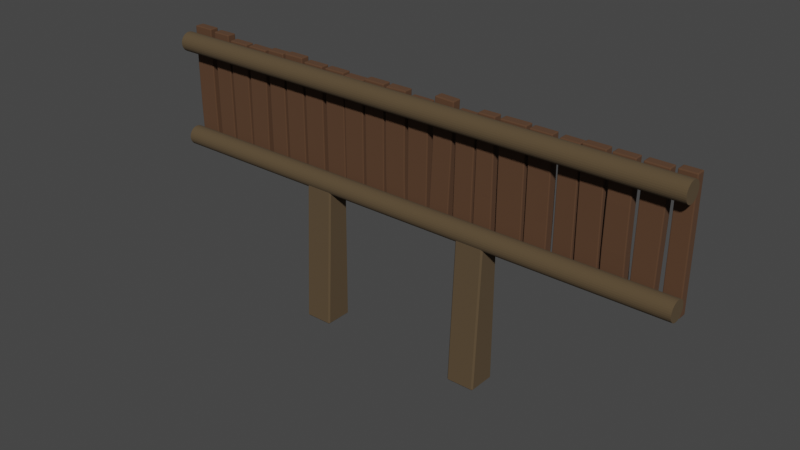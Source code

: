# Source: wallrun.blend  (saved by Blender 3.2.14; exported with 4.5.12 LTS)
import bpy
from mathutils import Matrix  # noqa: F401  (used for matrix-valued properties, if any)

bpy.ops.wm.read_factory_settings(use_empty=True)
scene = bpy.context.scene
scene.name = 'Scene'

# ---- collections
col_collection = bpy.data.collections.new('Collection'); scene.collection.children.link(col_collection)

# ---- materials (node trees are filled in below, after node groups)
mat_logsupport = bpy.data.materials.new('LogSupport')
mat_logsupport.use_transparent_shadow = False
mat_planks = bpy.data.materials.new('Planks')
mat_planks.use_transparent_shadow = False
mat_supports = bpy.data.materials.new('Supports')
mat_supports.use_transparent_shadow = False

# ---- material node trees
mat_logsupport.use_nodes = True; mat_logsupport.node_tree.nodes.clear()
_N = mat_logsupport.node_tree.nodes; _L = mat_logsupport.node_tree.links
n0 = _N.new('ShaderNodeBsdfPrincipled'); n0.name = 'Principled BSDF'; n0.location = (10, 300)
n0.distribution = 'GGX'
n0.subsurface_method = 'RANDOM_WALK_SKIN'
n0.inputs[0].default_value = (0.09084, 0.06036, 0.02907, 1.0)
n0.inputs[2].default_value = 1.0
n0.inputs[3].default_value = 1.45
n0.inputs[27].default_value = (0.0, 0.0, 0.0, 1.0)
n0.inputs[28].default_value = 1.0
n1 = _N.new('ShaderNodeOutputMaterial'); n1.name = 'Material Output'; n1.location = (300, 300)
_L.new(n0.outputs[0], n1.inputs[0])
n1.is_active_output = True
mat_planks.use_nodes = True; mat_planks.node_tree.nodes.clear()
_N = mat_planks.node_tree.nodes; _L = mat_planks.node_tree.links
n0 = _N.new('ShaderNodeBsdfPrincipled'); n0.name = 'Principled BSDF'; n0.location = (10, 300)
n0.distribution = 'GGX'
n0.subsurface_method = 'RANDOM_WALK_SKIN'
n0.inputs[0].default_value = (0.09759, 0.04667, 0.02217, 1.0)
n0.inputs[1].default_value = 0.1
n0.inputs[2].default_value = 1.0
n0.inputs[3].default_value = 1.45
n0.inputs[11].default_value = 1.6
n0.inputs[19].default_value = 0.025
n0.inputs[27].default_value = (0.0, 0.0, 0.0, 1.0)
n0.inputs[28].default_value = 1.0
n1 = _N.new('ShaderNodeOutputMaterial'); n1.name = 'Material Output'; n1.location = (300, 300)
_L.new(n0.outputs[0], n1.inputs[0])
n1.is_active_output = True
mat_supports.use_nodes = True; mat_supports.node_tree.nodes.clear()
_N = mat_supports.node_tree.nodes; _L = mat_supports.node_tree.links
n0 = _N.new('ShaderNodeBsdfPrincipled'); n0.name = 'Principled BSDF'; n0.location = (10, 300)
n0.distribution = 'GGX'
n0.subsurface_method = 'RANDOM_WALK_SKIN'
n0.inputs[0].default_value = (0.09084, 0.05951, 0.02956, 1.0)
n0.inputs[2].default_value = 1.0
n0.inputs[3].default_value = 1.45
n0.inputs[27].default_value = (0.0, 0.0, 0.0, 1.0)
n0.inputs[28].default_value = 1.0
n1 = _N.new('ShaderNodeOutputMaterial'); n1.name = 'Material Output'; n1.location = (300, 300)
_L.new(n0.outputs[0], n1.inputs[0])
n1.is_active_output = True

# ---- world
world_world = bpy.data.worlds.new('World'); scene.world = world_world
world_world.use_nodes = True; world_world.node_tree.nodes.clear()
_N = world_world.node_tree.nodes; _L = world_world.node_tree.links
n0 = _N.new('ShaderNodeOutputWorld'); n0.name = 'World Output'; n0.location = (300, 300)
n1 = _N.new('ShaderNodeBackground'); n1.name = 'Background'; n1.location = (10, 300)
n1.inputs[0].default_value = (0.05088, 0.05088, 0.05088, 1.0)
_L.new(n1.outputs[0], n0.inputs[0])
n0.is_active_output = True
world_world.color = (0.05088, 0.05088, 0.05088)
world_world.use_sun_shadow = False
world_world.sun_shadow_jitter_overblur = 0.0

# ---- meshes
me_cylinder = bpy.data.meshes.new('Cylinder')
me_cylinder.from_pydata([(-1.968e-06, 1.0, -27.06), (2.05e-06, 1.0, 28.16), (0.1951, 0.9808, -27.06), (0.1951, 0.9808, 28.16), (0.3827, 0.9239, -27.06), (0.3827, 0.9239, 28.16), (0.5556, 0.8315, -27.06), (0.5556, 0.8315, 28.16), (0.7071, 0.7071, -27.06), (0.7071, 0.7071, 28.16), (0.8315, 0.5556, -27.06), (0.8315, 0.5556, 28.16), (0.9239, 0.3827, -27.06), (0.9239, 0.3827, 28.16), (0.9808, 0.1951, -27.06), (0.9808, 0.1951, 28.16), (1.0, -4.371e-08, -27.06), (1.0, -4.371e-08, 28.16), (0.9808, -0.1951, -27.06), (0.9808, -0.1951, 28.16), (0.9239, -0.3827, -27.06), (0.9239, -0.3827, 28.16), (0.8315, -0.5556, -27.06), (0.8315, -0.5556, 28.16), (0.7071, -0.7071, -27.06), (0.7071, -0.7071, 28.16), (0.5556, -0.8315, -27.06), (0.5556, -0.8315, 28.16), (0.3827, -0.9239, -27.06), (0.3827, -0.9239, 28.16), (0.1951, -0.9808, -27.06), (0.1951, -0.9808, 28.16), (-2.055e-06, -1.0, -27.06), (1.963e-06, -1.0, 28.16), (-0.1951, -0.9808, -27.06), (-0.1951, -0.9808, 28.16), (-0.3827, -0.9239, -27.06), (-0.3827, -0.9239, 28.16), (-0.5556, -0.8315, -27.06), (-0.5556, -0.8315, 28.16), (-0.7071, -0.7071, -27.06), (-0.7071, -0.7071, 28.16), (-0.8315, -0.5556, -27.06), (-0.8315, -0.5556, 28.16), (-0.9239, -0.3827, -27.06), (-0.9239, -0.3827, 28.16), (-0.9808, -0.1951, -27.06), (-0.9808, -0.1951, 28.16), (-1.0, 1.192e-08, -27.06), (-1.0, 1.192e-08, 28.16), (-0.9808, 0.1951, -27.06), (-0.9808, 0.1951, 28.16), (-0.9239, 0.3827, -27.06), (-0.9239, 0.3827, 28.16), (-0.8315, 0.5556, -27.06), (-0.8315, 0.5556, 28.16), (-0.7071, 0.7071, -27.06), (-0.7071, 0.7071, 28.16), (-0.5556, 0.8315, -27.06), (-0.5556, 0.8315, 28.16), (-0.3827, 0.9239, -27.06), (-0.3827, 0.9239, 28.16), (-0.1951, 0.9808, -27.06), (-0.1951, 0.9808, 28.16)], [], [(0, 1, 3, 2), (2, 3, 5, 4), (4, 5, 7, 6), (6, 7, 9, 8), (8, 9, 11, 10), (10, 11, 13, 12), (12, 13, 15, 14), (14, 15, 17, 16), (16, 17, 19, 18), (18, 19, 21, 20), (20, 21, 23, 22), (22, 23, 25, 24), (24, 25, 27, 26), (26, 27, 29, 28), (28, 29, 31, 30), (30, 31, 33, 32), (32, 33, 35, 34), (34, 35, 37, 36), (36, 37, 39, 38), (38, 39, 41, 40), (40, 41, 43, 42), (42, 43, 45, 44), (44, 45, 47, 46), (46, 47, 49, 48), (48, 49, 51, 50), (50, 51, 53, 52), (52, 53, 55, 54), (54, 55, 57, 56), (56, 57, 59, 58), (58, 59, 61, 60), (3, 1, 63, 61, 59, 57, 55, 53, 51, 49, 47, 45, 43, 41, 39, 37, 35, 33, 31, 29, 27, 25, 23, 21, 19, 17, 15, 13, 11, 9, 7, 5), (60, 61, 63, 62), (62, 63, 1, 0), (0, 2, 4, 6, 8, 10, 12, 14, 16, 18, 20, 22, 24, 26, 28, 30, 32, 34, 36, 38, 40, 42, 44, 46, 48, 50, 52, 54, 56, 58, 60, 62)])
_uv = me_cylinder.uv_layers.new(name='UVMap')
_uv.uv.foreach_set('vector', [1.0, 0.5, 1.0, 1.0, 0.9688, 1.0, 0.9688, 0.5, 0.9688, 0.5, 0.9688, 1.0, 0.9375, 1.0, 0.9375, 0.5, 0.9375, 0.5, 0.9375, 1.0, 0.9062, 1.0, 0.9062, 0.5, 0.9062, 0.5, 0.9062, 1.0, 0.875, 1.0, 0.875, 0.5, 0.875, 0.5, 0.875, 1.0, 0.8438, 1.0, 0.8438, 0.5, 0.8438, 0.5, 0.8438, 1.0, 0.8125, 1.0, 0.8125, 0.5, 0.8125, 0.5, 0.8125, 1.0, 0.7812, 1.0, 0.7812, 0.5, 0.7812, 0.5, 0.7812, 1.0, 0.75, 1.0, 0.75, 0.5, 0.75, 0.5, 0.75, 1.0, 0.7188, 1.0, 0.7188, 0.5, 0.7188, 0.5, 0.7188, 1.0, 0.6875, 1.0, 0.6875, 0.5, 0.6875, 0.5, 0.6875, 1.0, 0.6562, 1.0, 0.6562, 0.5, 0.6562, 0.5, 0.6562, 1.0, 0.625, 1.0, 0.625, 0.5, 0.625, 0.5, 0.625, 1.0, 0.5938, 1.0, 0.5938, 0.5, 0.5938, 0.5, 0.5938, 1.0, 0.5625, 1.0, 0.5625, 0.5, 0.5625, 0.5, 0.5625, 1.0, 0.5312, 1.0, 0.5312, 0.5, 0.5312, 0.5, 0.5312, 1.0, 0.5, 1.0, 0.5, 0.5, 0.5, 0.5, 0.5, 1.0, 0.4688, 1.0, 0.4688, 0.5, 0.4688, 0.5, 0.4688, 1.0, 0.4375, 1.0, 0.4375, 0.5, 0.4375, 0.5, 0.4375, 1.0, 0.4062, 1.0, 0.4062, 0.5, 0.4062, 0.5, 0.4062, 1.0, 0.375, 1.0, 0.375, 0.5, 0.375, 0.5, 0.375, 1.0, 0.3438, 1.0, 0.3438, 0.5, 0.3438, 0.5, 0.3438, 1.0, 0.3125, 1.0, 0.3125, 0.5, 0.3125, 0.5, 0.3125, 1.0, 0.2812, 1.0, 0.2812, 0.5, 0.2812, 0.5, 0.2812, 1.0, 0.25, 1.0, 0.25, 0.5, 0.25, 0.5, 0.25, 1.0, 0.2188, 1.0, 0.2188, 0.5, 0.2188, 0.5, 0.2188, 1.0, 0.1875, 1.0, 0.1875, 0.5, 0.1875, 0.5, 0.1875, 1.0, 0.1562, 1.0, 0.1562, 0.5, 0.1562, 0.5, 0.1562, 1.0, 0.125, 1.0, 0.125, 0.5, 0.125, 0.5, 0.125, 1.0, 0.09375, 1.0, 0.09375, 0.5, 0.09375, 0.5, 0.09375, 1.0, 0.0625, 1.0, 0.0625, 0.5, 0.2968, 0.4854, 0.25, 0.49, 0.2032, 0.4854, 0.1582, 0.4717, 0.1167, 0.4496, 0.08029, 0.4197, 0.05045, 0.3833, 0.02827, 0.3418, 0.01461, 0.2968, 0.01, 0.25, 0.01461, 0.2032, 0.02827, 0.1582, 0.05045, 0.1167, 0.08029, 0.08029, 0.1167, 0.05045, 0.1582, 0.02827, 0.2032, 0.01461, 0.25, 0.01, 0.2968, 0.01461, 0.3418, 0.02827, 0.3833, 0.05045, 0.4197, 0.08029, 0.4496, 0.1167, 0.4717, 0.1582, 0.4854, 0.2032, 0.49, 0.25, 0.4854, 0.2968, 0.4717, 0.3418, 0.4496, 0.3833, 0.4197, 0.4197, 0.3833, 0.4496, 0.3418, 0.4717, 0.0625, 0.5, 0.0625, 1.0, 0.03125, 1.0, 0.03125, 0.5, 0.03125, 0.5, 0.03125, 1.0, 0.0, 1.0, 0.0, 0.5, 0.75, 0.49, 0.7968, 0.4854, 0.8418, 0.4717, 0.8833, 0.4496, 0.9197, 0.4197, 0.9496, 0.3833, 0.9717, 0.3418, 0.9854, 0.2968, 0.99, 0.25, 0.9854, 0.2032, 0.9717, 0.1582, 0.9496, 0.1167, 0.9197, 0.08029, 0.8833, 0.05045, 0.8418, 0.02827, 0.7968, 0.01461, 0.75, 0.01, 0.7032, 0.01461, 0.6582, 0.02827, 0.6167, 0.05045, 0.5803, 0.08029, 0.5504, 0.1167, 0.5283, 0.1582, 0.5146, 0.2032, 0.51, 0.25, 0.5146, 0.2968, 0.5283, 0.3418, 0.5504, 0.3833, 0.5803, 0.4197, 0.6167, 0.4496, 0.6582, 0.4717, 0.7032, 0.4854])
me_cylinder.materials.append(mat_logsupport)
me_cylinder.update()
me_plane = bpy.data.meshes.new('Plane')
me_plane.from_pydata([], [], [])
_uv = me_plane.uv_layers.new(name='UVMap')
_uv.uv.foreach_set('vector', [])
me_plane.update()
me_cube_022 = bpy.data.meshes.new('Cube.022')
me_cube_022.from_pydata([(-1.185, -2.899, -3.227), (-1.185, -2.899, -2.791), (-1.186, 2.815, -3.232), (-1.186, 2.815, -2.797), (-0.4162, -2.899, -3.217), (-0.4162, -2.899, -2.781), (-0.4167, 2.815, -3.219), (-0.4167, 2.815, -2.783), (-25.72, -3.075, -3.216), (-25.72, -3.075, -2.78), (-25.72, 2.815, -3.216), (-25.72, 2.815, -2.78), (-24.69, -3.075, -3.216), (-24.69, -3.075, -2.78), (-24.69, 2.815, -3.216), (-24.69, 2.815, -2.78), (-24.45, -3.019, -3.216), (-24.45, -3.019, -2.78), (-24.45, 2.815, -3.216), (-24.45, 2.815, -2.78), (-23.53, -3.019, -3.216), (-23.53, -3.019, -2.78), (-23.53, 2.815, -3.216), (-23.53, 2.815, -2.78), (-23.4, -2.815, -3.216), (-23.4, -2.815, -2.78), (-23.4, 2.868, -3.216), (-23.4, 2.868, -2.78), (-22.37, -2.815, -3.216), (-22.37, -2.815, -2.78), (-22.36, 2.868, -3.216), (-22.36, 2.868, -2.78), (-22.19, -2.823, -3.216), (-22.19, -2.823, -2.78), (-22.28, 2.807, -3.216), (-22.28, 2.807, -2.78), (-21.16, -2.807, -3.216), (-21.16, -2.807, -2.78), (-21.25, 2.823, -3.216), (-21.25, 2.823, -2.78), (-20.97, -2.893, -3.216), (-20.97, -2.893, -2.78), (-20.97, 2.815, -3.216), (-20.97, 2.815, -2.78), (-20.05, -2.893, -3.216), (-20.05, -2.893, -2.78), (-20.05, 2.815, -3.216), (-20.05, 2.815, -2.78), (-19.92, -2.947, -3.216), (-19.92, -2.947, -2.78), (-19.92, 2.815, -3.216), (-19.92, 2.815, -2.78), (-18.9, -2.947, -3.216), (-18.9, -2.947, -2.78), (-18.9, 2.815, -3.216), (-18.9, 2.815, -2.78), (-18.77, -2.815, -3.216), (-18.77, -2.815, -2.78), (-18.77, 3.412, -3.216), (-18.77, 3.412, -2.78), (-17.74, -2.815, -3.216), (-17.74, -2.815, -2.78), (-17.74, 3.412, -3.216), (-17.74, 3.412, -2.78), (-17.54, -2.815, -3.216), (-17.54, -2.815, -2.78), (-17.54, 2.815, -3.216), (-17.54, 2.815, -2.78), (-16.51, -2.815, -3.216), (-16.51, -2.815, -2.78), (-16.51, 2.815, -3.216), (-16.51, 2.815, -2.78), (-16.46, -2.733, -3.216), (-16.46, -2.733, -2.78), (-16.46, 2.815, -3.216), (-16.46, 2.815, -2.78), (-15.44, -2.733, -3.216), (-15.44, -2.733, -2.78), (-15.45, 2.815, -3.216), (-15.45, 2.815, -2.78), (-15.32, -2.834, -3.216), (-15.32, -2.834, -2.78), (-15.32, 2.815, -3.216), (-15.32, 2.815, -2.78), (-14.3, -2.834, -3.216), (-14.3, -2.834, -2.78), (-14.31, 2.815, -3.216), (-14.31, 2.815, -2.78), (-14.17, -2.775, -3.216), (-14.17, -2.815, -2.78), (-14.17, 3.067, -3.216), (-14.17, 3.067, -2.78), (-13.14, -2.815, -3.216), (-13.14, -2.815, -2.78), (-13.14, 3.067, -3.216), (-13.14, 3.067, -2.78), (-12.99, -2.62, -3.212), (-12.99, -2.62, -2.784), (-13.04, 2.761, -3.212), (-13.04, 2.761, -2.784), (-11.97, -2.61, -3.212), (-11.97, -2.61, -2.784), (-12.02, 2.77, -3.212), (-12.02, 2.77, -2.784), (-11.64, -2.987, -3.216), (-11.64, -2.987, -2.78), (-11.9, 2.795, -3.216), (-11.9, 2.795, -2.78), (-10.71, -2.953, -3.216), (-10.71, -2.953, -2.78), (-10.92, 2.83, -3.216), (-10.92, 2.83, -2.78), (-10.58, -2.625, -3.216), (-10.58, -2.625, -2.78), (-10.65, 2.774, -3.216), (-10.65, 2.774, -2.78), (-9.662, -2.612, -3.215), (-9.662, -2.612, -2.78), (-9.739, 2.787, -3.215), (-9.739, 2.787, -2.779), (-9.559, -2.815, -3.215), (-9.559, -2.815, -2.779), (-9.639, 2.649, -3.214), (-9.559, 2.677, -2.778), (-8.764, -2.815, -3.205), (-8.764, -2.815, -2.769), (-8.764, 2.677, -3.202), (-8.764, 2.677, -2.766), (-8.538, -2.815, -3.203), (-8.538, -2.815, -2.768), (-8.538, 2.815, -3.203), (-8.538, 2.815, -2.767), (-7.346, -2.815, -3.197), (-7.346, -2.815, -2.761), (-7.346, 2.815, -3.196), (-7.346, 2.815, -2.76), (-7.218, -2.775, -3.196), (-7.218, -2.775, -2.76), (-7.218, 2.815, -3.196), (-7.218, 2.815, -2.76), (-6.192, -2.775, -3.196), (-6.192, -2.775, -2.761), (-6.192, 2.815, -3.197), (-6.192, 2.815, -2.762), (-5.891, -2.746, -3.192), (-5.891, -2.746, -2.767), (-5.891, 2.746, -3.192), (-5.891, 2.746, -2.767), (-5.014, -2.746, -3.213), (-5.014, -2.746, -2.788), (-5.015, 2.746, -3.217), (-4.991, 2.751, -2.793), (-4.944, -2.811, -3.223), (-4.944, -2.811, -2.788), (-4.889, 2.899, -3.228), (-4.889, 2.899, -2.792), (-3.921, -2.821, -3.245), (-3.921, -2.821, -2.809), (-3.865, 2.889, -3.249), (-3.865, 2.889, -2.813), (-3.694, -2.815, -3.246), (-3.694, -2.815, -2.81), (-3.761, 2.986, -3.246), (-3.761, 2.986, -2.811), (-2.735, -2.815, -3.246), (-2.735, -2.815, -2.811), (-2.735, 2.986, -3.246), (-2.735, 2.986, -2.811), (-2.464, -2.823, -3.245), (-2.464, -2.823, -2.81), (-2.506, 2.883, -3.25), (-2.506, 2.883, -2.814), (-1.434, -2.807, -3.233), (-1.434, -2.807, -2.797), (-1.525, 2.899, -3.237), (-1.525, 2.899, -2.801), (-3.753, 1.052, -3.29), (-3.731, -0.8816, -3.29), (-3.731, -0.8816, -2.855), (-3.753, 1.052, -2.854), (-2.749, -0.8816, -3.298), (-2.749, 1.052, -3.298), (-2.749, 1.052, -2.863), (-2.749, -0.8816, -2.863), (-7.218, 0.9517, -3.166), (-7.218, -0.9117, -3.166), (-7.218, -0.9117, -2.73), (-7.218, 0.9517, -2.73), (-6.192, -0.9117, -3.167), (-6.192, 0.9517, -3.167), (-6.192, 0.9517, -2.732), (-6.192, -0.9117, -2.732), (-14.21, 1.12, -3.216), (-14.21, -0.8278, -3.216), (-14.21, -0.8545, -2.78), (-14.21, 1.106, -2.78), (-13.18, -0.8545, -3.216), (-13.18, 1.106, -3.216), (-13.18, 1.106, -2.78), (-13.18, -0.8545, -2.78), (-25.75, 0.8518, -3.216), (-25.75, -1.111, -3.216), (-25.75, -1.111, -2.78), (-25.75, 0.8518, -2.78), (-24.72, -1.111, -3.216), (-24.72, 0.8518, -3.216), (-24.72, 0.8518, -2.78), (-24.72, -1.111, -2.78), (-7.218, -1.533, -3.176), (-7.218, -2.154, -3.186), (-6.192, -1.533, -2.741), (-6.192, -2.154, -2.751), (-7.218, -2.154, -2.75), (-7.218, -1.533, -2.74), (-6.192, -2.154, -3.187), (-6.192, -1.533, -3.177)], [], [(0, 1, 3, 2), (2, 3, 7, 6), (6, 7, 5, 4), (4, 5, 1, 0), (2, 6, 4, 0), (7, 3, 1, 5), (200, 203, 11, 10), (10, 11, 15, 14), (204, 207, 13, 12), (12, 13, 9, 8), (201, 204, 12, 8), (207, 202, 9, 13), (16, 17, 19, 18), (18, 19, 23, 22), (22, 23, 21, 20), (20, 21, 17, 16), (18, 22, 20, 16), (23, 19, 17, 21), (24, 25, 27, 26), (26, 27, 31, 30), (30, 31, 29, 28), (28, 29, 25, 24), (26, 30, 28, 24), (31, 27, 25, 29), (32, 33, 35, 34), (34, 35, 39, 38), (38, 39, 37, 36), (36, 37, 33, 32), (34, 38, 36, 32), (39, 35, 33, 37), (40, 41, 43, 42), (42, 43, 47, 46), (46, 47, 45, 44), (44, 45, 41, 40), (42, 46, 44, 40), (47, 43, 41, 45), (48, 49, 51, 50), (50, 51, 55, 54), (54, 55, 53, 52), (52, 53, 49, 48), (50, 54, 52, 48), (55, 51, 49, 53), (56, 57, 59, 58), (58, 59, 63, 62), (62, 63, 61, 60), (60, 61, 57, 56), (58, 62, 60, 56), (63, 59, 57, 61), (64, 65, 67, 66), (66, 67, 71, 70), (70, 71, 69, 68), (68, 69, 65, 64), (66, 70, 68, 64), (71, 67, 65, 69), (72, 73, 75, 74), (74, 75, 79, 78), (78, 79, 77, 76), (76, 77, 73, 72), (74, 78, 76, 72), (79, 75, 73, 77), (80, 81, 83, 82), (82, 83, 87, 86), (86, 87, 85, 84), (84, 85, 81, 80), (82, 86, 84, 80), (87, 83, 81, 85), (192, 195, 91, 90), (90, 91, 95, 94), (196, 199, 93, 92), (92, 93, 89, 88), (193, 196, 92, 88), (199, 194, 89, 93), (96, 97, 99, 98), (98, 99, 103, 102), (102, 103, 101, 100), (100, 101, 97, 96), (98, 102, 100, 96), (103, 99, 97, 101), (104, 105, 107, 106), (106, 107, 111, 110), (110, 111, 109, 108), (108, 109, 105, 104), (106, 110, 108, 104), (111, 107, 105, 109), (112, 113, 115, 114), (114, 115, 119, 118), (118, 119, 117, 116), (116, 117, 113, 112), (114, 118, 116, 112), (119, 115, 113, 117), (120, 121, 123, 122), (122, 123, 127, 126), (126, 127, 125, 124), (124, 125, 121, 120), (122, 126, 124, 120), (127, 123, 121, 125), (128, 129, 131, 130), (130, 131, 135, 134), (134, 135, 133, 132), (132, 133, 129, 128), (130, 134, 132, 128), (135, 131, 129, 133), (184, 187, 139, 138), (138, 139, 143, 142), (214, 211, 141, 140), (140, 141, 137, 136), (209, 214, 140, 136), (211, 212, 137, 141), (144, 145, 147, 146), (146, 147, 151, 150), (150, 151, 149, 148), (148, 149, 145, 144), (146, 150, 148, 144), (151, 147, 145, 149), (152, 153, 155, 154), (154, 155, 159, 158), (158, 159, 157, 156), (156, 157, 153, 152), (154, 158, 156, 152), (159, 155, 153, 157), (176, 179, 163, 162), (162, 163, 167, 166), (180, 183, 165, 164), (164, 165, 161, 160), (177, 180, 164, 160), (183, 178, 161, 165), (168, 169, 171, 170), (170, 171, 175, 174), (174, 175, 173, 172), (172, 173, 169, 168), (170, 174, 172, 168), (175, 171, 169, 173), (167, 163, 179, 182), (182, 179, 178, 183), (162, 166, 181, 176), (176, 181, 180, 177), (166, 167, 182, 181), (181, 182, 183, 180), (160, 161, 178, 177), (177, 178, 179, 176), (143, 139, 187, 190), (190, 187, 186, 191), (138, 142, 189, 184), (184, 189, 188, 185), (142, 143, 190, 189), (189, 190, 191, 188), (208, 213, 186, 185), (185, 186, 187, 184), (95, 91, 195, 198), (198, 195, 194, 199), (90, 94, 197, 192), (192, 197, 196, 193), (94, 95, 198, 197), (197, 198, 199, 196), (88, 89, 194, 193), (193, 194, 195, 192), (15, 11, 203, 206), (206, 203, 202, 207), (10, 14, 205, 200), (200, 205, 204, 201), (14, 15, 206, 205), (205, 206, 207, 204), (8, 9, 202, 201), (201, 202, 203, 200), (136, 137, 212, 209), (209, 212, 213, 208), (191, 186, 213, 210), (210, 213, 212, 211), (185, 188, 215, 208), (208, 215, 214, 209), (188, 191, 210, 215), (215, 210, 211, 214)])
_uv = me_cube_022.uv_layers.new(name='UVMap')
_uv.uv.foreach_set('vector', [0.375, 0.0, 0.625, 0.0, 0.625, 0.25, 0.375, 0.25, 0.375, 0.25, 0.625, 0.25, 0.625, 0.5, 0.375, 0.5, 0.375, 0.5, 0.625, 0.5, 0.625, 0.75, 0.375, 0.75, 0.375, 0.75, 0.625, 0.75, 0.625, 1.0, 0.375, 1.0, 0.125, 0.5, 0.375, 0.5, 0.375, 0.75, 0.125, 0.75, 0.625, 0.5, 0.875, 0.5, 0.875, 0.75, 0.625, 0.75, 0.375, 0.1667, 0.625, 0.1667, 0.625, 0.25, 0.375, 0.25, 0.375, 0.25, 0.625, 0.25, 0.625, 0.5, 0.375, 0.5, 0.375, 0.6667, 0.625, 0.6667, 0.625, 0.75, 0.375, 0.75, 0.375, 0.75, 0.625, 0.75, 0.625, 1.0, 0.375, 1.0, 0.125, 0.6667, 0.375, 0.6667, 0.375, 0.75, 0.125, 0.75, 0.625, 0.6667, 0.875, 0.6667, 0.875, 0.75, 0.625, 0.75, 0.375, 0.0, 0.625, 0.0, 0.625, 0.25, 0.375, 0.25, 0.375, 0.25, 0.625, 0.25, 0.625, 0.5, 0.375, 0.5, 0.375, 0.5, 0.625, 0.5, 0.625, 0.75, 0.375, 0.75, 0.375, 0.75, 0.625, 0.75, 0.625, 1.0, 0.375, 1.0, 0.125, 0.5, 0.375, 0.5, 0.375, 0.75, 0.125, 0.75, 0.625, 0.5, 0.875, 0.5, 0.875, 0.75, 0.625, 0.75, 0.375, 0.0, 0.625, 0.0, 0.625, 0.25, 0.375, 0.25, 0.375, 0.25, 0.625, 0.25, 0.625, 0.5, 0.375, 0.5, 0.375, 0.5, 0.625, 0.5, 0.625, 0.75, 0.375, 0.75, 0.375, 0.75, 0.625, 0.75, 0.625, 1.0, 0.375, 1.0, 0.125, 0.5, 0.375, 0.5, 0.375, 0.75, 0.125, 0.75, 0.625, 0.5, 0.875, 0.5, 0.875, 0.75, 0.625, 0.75, 0.375, 0.0, 0.625, 0.0, 0.625, 0.25, 0.375, 0.25, 0.375, 0.25, 0.625, 0.25, 0.625, 0.5, 0.375, 0.5, 0.375, 0.5, 0.625, 0.5, 0.625, 0.75, 0.375, 0.75, 0.375, 0.75, 0.625, 0.75, 0.625, 1.0, 0.375, 1.0, 0.125, 0.5, 0.375, 0.5, 0.375, 0.75, 0.125, 0.75, 0.625, 0.5, 0.875, 0.5, 0.875, 0.75, 0.625, 0.75, 0.375, 0.0, 0.625, 0.0, 0.625, 0.25, 0.375, 0.25, 0.375, 0.25, 0.625, 0.25, 0.625, 0.5, 0.375, 0.5, 0.375, 0.5, 0.625, 0.5, 0.625, 0.75, 0.375, 0.75, 0.375, 0.75, 0.625, 0.75, 0.625, 1.0, 0.375, 1.0, 0.125, 0.5, 0.375, 0.5, 0.375, 0.75, 0.125, 0.75, 0.625, 0.5, 0.875, 0.5, 0.875, 0.75, 0.625, 0.75, 0.375, 0.0, 0.625, 0.0, 0.625, 0.25, 0.375, 0.25, 0.375, 0.25, 0.625, 0.25, 0.625, 0.5, 0.375, 0.5, 0.375, 0.5, 0.625, 0.5, 0.625, 0.75, 0.375, 0.75, 0.375, 0.75, 0.625, 0.75, 0.625, 1.0, 0.375, 1.0, 0.125, 0.5, 0.375, 0.5, 0.375, 0.75, 0.125, 0.75, 0.625, 0.5, 0.875, 0.5, 0.875, 0.75, 0.625, 0.75, 0.375, 0.0, 0.625, 0.0, 0.625, 0.25, 0.375, 0.25, 0.375, 0.25, 0.625, 0.25, 0.625, 0.5, 0.375, 0.5, 0.375, 0.5, 0.625, 0.5, 0.625, 0.75, 0.375, 0.75, 0.375, 0.75, 0.625, 0.75, 0.625, 1.0, 0.375, 1.0, 0.125, 0.5, 0.375, 0.5, 0.375, 0.75, 0.125, 0.75, 0.625, 0.5, 0.875, 0.5, 0.875, 0.75, 0.625, 0.75, 0.375, 0.0, 0.625, 0.0, 0.625, 0.25, 0.375, 0.25, 0.375, 0.25, 0.625, 0.25, 0.625, 0.5, 0.375, 0.5, 0.375, 0.5, 0.625, 0.5, 0.625, 0.75, 0.375, 0.75, 0.375, 0.75, 0.625, 0.75, 0.625, 1.0, 0.375, 1.0, 0.125, 0.5, 0.375, 0.5, 0.375, 0.75, 0.125, 0.75, 0.625, 0.5, 0.875, 0.5, 0.875, 0.75, 0.625, 0.75, 0.375, 0.0, 0.625, 0.0, 0.625, 0.25, 0.375, 0.25, 0.375, 0.25, 0.625, 0.25, 0.625, 0.5, 0.375, 0.5, 0.375, 0.5, 0.625, 0.5, 0.625, 0.75, 0.375, 0.75, 0.375, 0.75, 0.625, 0.75, 0.625, 1.0, 0.375, 1.0, 0.125, 0.5, 0.375, 0.5, 0.375, 0.75, 0.125, 0.75, 0.625, 0.5, 0.875, 0.5, 0.875, 0.75, 0.625, 0.75, 0.375, 0.0, 0.625, 0.0, 0.625, 0.25, 0.375, 0.25, 0.375, 0.25, 0.625, 0.25, 0.625, 0.5, 0.375, 0.5, 0.375, 0.5, 0.625, 0.5, 0.625, 0.75, 0.375, 0.75, 0.375, 0.75, 0.625, 0.75, 0.625, 1.0, 0.375, 1.0, 0.125, 0.5, 0.375, 0.5, 0.375, 0.75, 0.125, 0.75, 0.625, 0.5, 0.875, 0.5, 0.875, 0.75, 0.625, 0.75, 0.375, 0.1667, 0.625, 0.1667, 0.625, 0.25, 0.375, 0.25, 0.375, 0.25, 0.625, 0.25, 0.625, 0.5, 0.375, 0.5, 0.375, 0.6667, 0.625, 0.6667, 0.625, 0.75, 0.375, 0.75, 0.375, 0.75, 0.625, 0.75, 0.625, 1.0, 0.375, 1.0, 0.125, 0.6667, 0.375, 0.6667, 0.375, 0.75, 0.125, 0.75, 0.625, 0.6667, 0.875, 0.6667, 0.875, 0.75, 0.625, 0.75, 0.375, 0.0, 0.625, 0.0, 0.625, 0.25, 0.375, 0.25, 0.375, 0.25, 0.625, 0.25, 0.625, 0.5, 0.375, 0.5, 0.375, 0.5, 0.625, 0.5, 0.625, 0.75, 0.375, 0.75, 0.375, 0.75, 0.625, 0.75, 0.625, 1.0, 0.375, 1.0, 0.125, 0.5, 0.375, 0.5, 0.375, 0.75, 0.125, 0.75, 0.625, 0.5, 0.875, 0.5, 0.875, 0.75, 0.625, 0.75, 0.375, 0.0, 0.625, 0.0, 0.625, 0.25, 0.375, 0.25, 0.375, 0.25, 0.625, 0.25, 0.625, 0.5, 0.375, 0.5, 0.375, 0.5, 0.625, 0.5, 0.625, 0.75, 0.375, 0.75, 0.375, 0.75, 0.625, 0.75, 0.625, 1.0, 0.375, 1.0, 0.125, 0.5, 0.375, 0.5, 0.375, 0.75, 0.125, 0.75, 0.625, 0.5, 0.875, 0.5, 0.875, 0.75, 0.625, 0.75, 0.375, 0.0, 0.625, 0.0, 0.625, 0.25, 0.375, 0.25, 0.375, 0.25, 0.625, 0.25, 0.625, 0.5, 0.375, 0.5, 0.375, 0.5, 0.625, 0.5, 0.625, 0.75, 0.375, 0.75, 0.375, 0.75, 0.625, 0.75, 0.625, 1.0, 0.375, 1.0, 0.125, 0.5, 0.375, 0.5, 0.375, 0.75, 0.125, 0.75, 0.625, 0.5, 0.875, 0.5, 0.875, 0.75, 0.625, 0.75, 0.375, 0.0, 0.625, 0.0, 0.625, 0.25, 0.375, 0.25, 0.375, 0.25, 0.625, 0.25, 0.625, 0.5, 0.375, 0.5, 0.375, 0.5, 0.625, 0.5, 0.625, 0.75, 0.375, 0.75, 0.375, 0.75, 0.625, 0.75, 0.625, 1.0, 0.375, 1.0, 0.125, 0.5, 0.375, 0.5, 0.375, 0.75, 0.125, 0.75, 0.625, 0.5, 0.875, 0.5, 0.875, 0.75, 0.625, 0.75, 0.375, 0.0, 0.625, 0.0, 0.625, 0.25, 0.375, 0.25, 0.375, 0.25, 0.625, 0.25, 0.625, 0.5, 0.375, 0.5, 0.375, 0.5, 0.625, 0.5, 0.625, 0.75, 0.375, 0.75, 0.375, 0.75, 0.625, 0.75, 0.625, 1.0, 0.375, 1.0, 0.125, 0.5, 0.375, 0.5, 0.375, 0.75, 0.125, 0.75, 0.625, 0.5, 0.875, 0.5, 0.875, 0.75, 0.625, 0.75, 0.375, 0.1667, 0.625, 0.1667, 0.625, 0.25, 0.375, 0.25, 0.375, 0.25, 0.625, 0.25, 0.625, 0.5, 0.375, 0.5, 0.375, 0.7222, 0.625, 0.7222, 0.625, 0.75, 0.375, 0.75, 0.375, 0.75, 0.625, 0.75, 0.625, 1.0, 0.375, 1.0, 0.125, 0.7222, 0.375, 0.7222, 0.375, 0.75, 0.125, 0.75, 0.625, 0.7222, 0.875, 0.7222, 0.875, 0.75, 0.625, 0.75, 0.375, 0.0, 0.625, 0.0, 0.625, 0.25, 0.375, 0.25, 0.375, 0.25, 0.625, 0.25, 0.625, 0.5, 0.375, 0.5, 0.375, 0.5, 0.625, 0.5, 0.625, 0.75, 0.375, 0.75, 0.375, 0.75, 0.625, 0.75, 0.625, 1.0, 0.375, 1.0, 0.125, 0.5, 0.375, 0.5, 0.375, 0.75, 0.125, 0.75, 0.625, 0.5, 0.875, 0.5, 0.875, 0.75, 0.625, 0.75, 0.375, 0.0, 0.625, 0.0, 0.625, 0.25, 0.375, 0.25, 0.375, 0.25, 0.625, 0.25, 0.625, 0.5, 0.375, 0.5, 0.375, 0.5, 0.625, 0.5, 0.625, 0.75, 0.375, 0.75, 0.375, 0.75, 0.625, 0.75, 0.625, 1.0, 0.375, 1.0, 0.125, 0.5, 0.375, 0.5, 0.375, 0.75, 0.125, 0.75, 0.625, 0.5, 0.875, 0.5, 0.875, 0.75, 0.625, 0.75, 0.375, 0.1667, 0.625, 0.1667, 0.625, 0.25, 0.375, 0.25, 0.375, 0.25, 0.625, 0.25, 0.625, 0.5, 0.375, 0.5, 0.375, 0.6667, 0.625, 0.6667, 0.625, 0.75, 0.375, 0.75, 0.375, 0.75, 0.625, 0.75, 0.625, 1.0, 0.375, 1.0, 0.125, 0.6667, 0.375, 0.6667, 0.375, 0.75, 0.125, 0.75, 0.625, 0.6667, 0.875, 0.6667, 0.875, 0.75, 0.625, 0.75, 0.375, 0.0, 0.625, 0.0, 0.625, 0.25, 0.375, 0.25, 0.375, 0.25, 0.625, 0.25, 0.625, 0.5, 0.375, 0.5, 0.375, 0.5, 0.625, 0.5, 0.625, 0.75, 0.375, 0.75, 0.375, 0.75, 0.625, 0.75, 0.625, 1.0, 0.375, 1.0, 0.125, 0.5, 0.375, 0.5, 0.375, 0.75, 0.125, 0.75, 0.625, 0.5, 0.875, 0.5, 0.875, 0.75, 0.625, 0.75, 0.625, 0.5, 0.875, 0.5, 0.875, 0.5833, 0.625, 0.5833, 0.625, 0.5833, 0.875, 0.5833, 0.875, 0.6667, 0.625, 0.6667, 0.125, 0.5, 0.375, 0.5, 0.375, 0.5833, 0.125, 0.5833, 0.125, 0.5833, 0.375, 0.5833, 0.375, 0.6667, 0.125, 0.6667, 0.375, 0.5, 0.625, 0.5, 0.625, 0.5833, 0.375, 0.5833, 0.375, 0.5833, 0.625, 0.5833, 0.625, 0.6667, 0.375, 0.6667, 0.375, 0.0, 0.625, 0.0, 0.625, 0.08333, 0.375, 0.08333, 0.375, 0.08333, 0.625, 0.08333, 0.625, 0.1667, 0.375, 0.1667, 0.625, 0.5, 0.875, 0.5, 0.875, 0.5833, 0.625, 0.5833, 0.625, 0.5833, 0.875, 0.5833, 0.875, 0.6667, 0.625, 0.6667, 0.125, 0.5, 0.375, 0.5, 0.375, 0.5833, 0.125, 0.5833, 0.125, 0.5833, 0.375, 0.5833, 0.375, 0.6667, 0.125, 0.6667, 0.375, 0.5, 0.625, 0.5, 0.625, 0.5833, 0.375, 0.5833, 0.375, 0.5833, 0.625, 0.5833, 0.625, 0.6667, 0.375, 0.6667, 0.375, 0.05556, 0.625, 0.05556, 0.625, 0.08333, 0.375, 0.08333, 0.375, 0.08333, 0.625, 0.08333, 0.625, 0.1667, 0.375, 0.1667, 0.625, 0.5, 0.875, 0.5, 0.875, 0.5833, 0.625, 0.5833, 0.625, 0.5833, 0.875, 0.5833, 0.875, 0.6667, 0.625, 0.6667, 0.125, 0.5, 0.375, 0.5, 0.375, 0.5833, 0.125, 0.5833, 0.125, 0.5833, 0.375, 0.5833, 0.375, 0.6667, 0.125, 0.6667, 0.375, 0.5, 0.625, 0.5, 0.625, 0.5833, 0.375, 0.5833, 0.375, 0.5833, 0.625, 0.5833, 0.625, 0.6667, 0.375, 0.6667, 0.375, 0.0, 0.625, 0.0, 0.625, 0.08333, 0.375, 0.08333, 0.375, 0.08333, 0.625, 0.08333, 0.625, 0.1667, 0.375, 0.1667, 0.625, 0.5, 0.875, 0.5, 0.875, 0.5833, 0.625, 0.5833, 0.625, 0.5833, 0.875, 0.5833, 0.875, 0.6667, 0.625, 0.6667, 0.125, 0.5, 0.375, 0.5, 0.375, 0.5833, 0.125, 0.5833, 0.125, 0.5833, 0.375, 0.5833, 0.375, 0.6667, 0.125, 0.6667, 0.375, 0.5, 0.625, 0.5, 0.625, 0.5833, 0.375, 0.5833, 0.375, 0.5833, 0.625, 0.5833, 0.625, 0.6667, 0.375, 0.6667, 0.375, 0.0, 0.625, 0.0, 0.625, 0.08333, 0.375, 0.08333, 0.375, 0.08333, 0.625, 0.08333, 0.625, 0.1667, 0.375, 0.1667, 0.375, 0.0, 0.625, 0.0, 0.625, 0.02778, 0.375, 0.02778, 0.375, 0.02778, 0.625, 0.02778, 0.625, 0.05556, 0.375, 0.05556, 0.625, 0.6667, 0.875, 0.6667, 0.875, 0.6944, 0.625, 0.6944, 0.625, 0.6944, 0.875, 0.6944, 0.875, 0.7222, 0.625, 0.7222, 0.125, 0.6667, 0.375, 0.6667, 0.375, 0.6944, 0.125, 0.6944, 0.125, 0.6944, 0.375, 0.6944, 0.375, 0.7222, 0.125, 0.7222, 0.375, 0.6667, 0.625, 0.6667, 0.625, 0.6944, 0.375, 0.6944, 0.375, 0.6944, 0.625, 0.6944, 0.625, 0.7222, 0.375, 0.7222])
me_cube_022.materials.append(mat_planks)
me_cube_022.update()
me_cube_024 = bpy.data.meshes.new('Cube.024')
me_cube_024.from_pydata([(13.17, -1.0, -8.569), (13.17, -0.486, 1.691), (13.17, 1.0, -8.569), (13.17, 1.0, 1.0), (15.17, -1.0, -8.569), (15.17, -0.486, 1.691), (15.17, 1.0, -8.569), (15.17, 1.098, 1.691)], [], [(0, 1, 3, 2), (2, 3, 7, 6), (6, 7, 5, 4), (4, 5, 1, 0), (2, 6, 4, 0), (7, 3, 1, 5)])
_uv = me_cube_024.uv_layers.new(name='UVMap')
_uv.uv.foreach_set('vector', [0.375, 0.0, 0.625, 0.0, 0.625, 0.25, 0.375, 0.25, 0.375, 0.25, 0.625, 0.25, 0.625, 0.5, 0.375, 0.5, 0.375, 0.5, 0.625, 0.5, 0.625, 0.75, 0.375, 0.75, 0.375, 0.75, 0.625, 0.75, 0.625, 1.0, 0.375, 1.0, 0.125, 0.5, 0.375, 0.5, 0.375, 0.75, 0.125, 0.75, 0.625, 0.5, 0.875, 0.5, 0.875, 0.75, 0.625, 0.75])
me_cube_024.materials.append(mat_supports)
me_cube_024.update()

# ---- objects
ob_cylinder = bpy.data.objects.new('Cylinder', me_cylinder)
ob_mirror = bpy.data.objects.new('Mirror', me_plane)
ob_planks = bpy.data.objects.new('Planks', me_cube_022)
ob_cube_001 = bpy.data.objects.new('Cube.001', me_cube_024)

# ---- transforms, parenting, visibility, modifiers, constraints
ob_cylinder.location = (2.384e-07, -0.8819, 0.7043)
ob_cylinder.rotation_euler = (-1.571, -0.8599, -1.571)
ob_cylinder.scale = (0.1393, 0.1393, 0.1393)
_m = ob_cylinder.modifiers.new('Mirror', 'MIRROR')
_m.use_axis = (False, False, True)
_m.mirror_object = ob_mirror
ob_mirror.location = (0.0, 0.0, 0.0)
ob_planks.location = (4.027, 0.2241, -0.02754)
ob_planks.rotation_euler = (-1.571, -0.0, 0.0)
ob_planks.scale = (0.303, 0.303, 0.303)
_m = ob_planks.modifiers.new('Bevel', 'BEVEL')
_m.width = 0.04
_m.width_pct = 0.04
_m.segments = 2
ob_cube_001.location = (-4.131, -0.8936, -1.02)
ob_cube_001.scale = (0.2044, 0.2044, 0.2044)
_m = ob_cube_001.modifiers.new('Mirror', 'MIRROR')
_m.mirror_object = ob_mirror
_m = ob_cube_001.modifiers.new('Bevel', 'BEVEL')

# ---- collection membership
col_collection.objects.link(ob_cylinder)
col_collection.objects.link(ob_mirror)
col_collection.objects.link(ob_planks)
col_collection.objects.link(ob_cube_001)

# ---- scene / render settings (as saved in the file)
scene.frame_start = 1; scene.frame_end = 250; scene.frame_set(1)
scene.render.engine = 'BLENDER_EEVEE_NEXT'
scene.cycles.sampling_pattern = 'TABULATED_SOBOL'
scene.cycles.use_light_tree = False
scene.view_settings.view_transform = 'Filmic'
bpy.context.view_layer.update()

# ---- added for rendering (the .blend has no active camera and no usable light): camera, sun
cam_auto = bpy.data.cameras.new('AutoCamera')
cam_auto.lens = 50.0
cam_auto.sensor_width = 36.0
cam_auto.clip_end = 1000.0
ob_auto_camera = bpy.data.objects.new('AutoCamera', cam_auto)
scene.collection.objects.link(ob_auto_camera)
ob_auto_camera.location = (8.13586, -10.5569, 5.51635)
ob_auto_camera.rotation_euler = (1.09748, -7.21219e-08, 0.694738)
scene.camera = ob_auto_camera
light_auto_sun = bpy.data.lights.new('AutoSun', 'SUN')
light_auto_sun.energy = 3.0
light_auto_sun.angle = 0.0523599
ob_auto_sun = bpy.data.objects.new('AutoSun', light_auto_sun)
scene.collection.objects.link(ob_auto_sun)
ob_auto_sun.rotation_euler = (0.872665, 0.174533, 0.523599)
bpy.context.view_layer.update()
